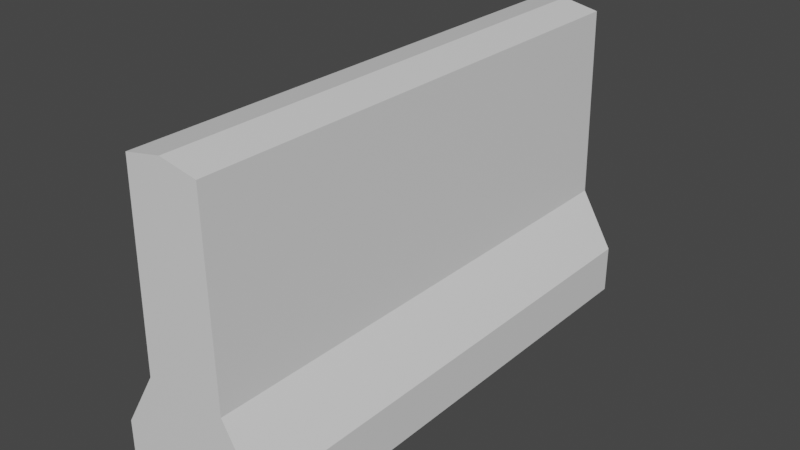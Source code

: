 # Source: barrier.blend  (saved by Blender 3.6.13; exported with 4.5.12 LTS)
import bpy
from mathutils import Matrix  # noqa: F401  (used for matrix-valued properties, if any)

bpy.ops.wm.read_factory_settings(use_empty=True)
scene = bpy.context.scene
scene.name = 'Scene'

# ---- collections
col_collection = bpy.data.collections.new('Collection'); scene.collection.children.link(col_collection)

# ---- materials (node trees are filled in below, after node groups)
mat_material = bpy.data.materials.new('Material')
mat_material.alpha_threshold = 0.0
mat_material.use_transparent_shadow = False
mat_material.roughness = 0.5
mat_material.line_color = (0.0, 0.0, 0.0, 1.0)

# ---- material node trees
mat_material.use_nodes = True; mat_material.node_tree.nodes.clear()
_N = mat_material.node_tree.nodes; _L = mat_material.node_tree.links
n0 = _N.new('ShaderNodeOutputMaterial'); n0.name = 'Material Output'; n0.location = (300, 300)
n1 = _N.new('ShaderNodeBsdfPrincipled'); n1.name = 'Principled BSDF'; n1.location = (10, 300)
n1.distribution = 'GGX'
n1.subsurface_method = 'RANDOM_WALK_SKIN'
n1.inputs[3].default_value = 1.45
n1.inputs[27].default_value = (0.0, 0.0, 0.0, 1.0)
n1.inputs[28].default_value = 1.0
_L.new(n1.outputs[0], n0.inputs[0])
n0.is_active_output = True

# ---- world
world_world = bpy.data.worlds.new('World'); scene.world = world_world
world_world.use_nodes = True; world_world.node_tree.nodes.clear()
_N = world_world.node_tree.nodes; _L = world_world.node_tree.links
n0 = _N.new('ShaderNodeOutputWorld'); n0.name = 'World Output'; n0.location = (300, 300)
n1 = _N.new('ShaderNodeBackground'); n1.name = 'Background'; n1.location = (10, 300)
n1.inputs[0].default_value = (0.05088, 0.05088, 0.05088, 1.0)
_L.new(n1.outputs[0], n0.inputs[0])
n0.is_active_output = True
world_world.color = (0.05088, 0.05088, 0.05088)
world_world.use_sun_shadow = False
world_world.sun_shadow_jitter_overblur = 0.0

# ---- meshes
me_cube = bpy.data.meshes.new('Cube')
me_cube.from_pydata([(0.0, -1.71, 1.959), (0.0, 1.71, 1.959), (0.2488, 1.71, 1.911), (0.2488, -1.71, 1.911), (-0.2488, 1.71, 1.911), (-0.2488, -1.71, 1.911), (-0.2719, -1.71, 0.6221), (-0.2719, 1.71, 0.6221), (0.2719, -1.71, 0.6221), (0.2719, 1.71, 0.6221), (0.5, 1.71, 0.2339), (0.5, 1.71, -0.09422), (0.5, -1.71, 0.2339), (0.5, -1.71, -0.09422), (-0.5, 1.71, 0.2339), (-0.5, 1.71, -0.09422), (-0.5, -1.71, 0.2339), (-0.5, -1.71, -0.09422)], [], [(16, 14, 15), (5, 6, 8), (10, 9, 8), (8, 3, 5), (14, 10, 11), (12, 8, 6), (10, 12, 13), (6, 5, 4), (14, 7, 9), (9, 2, 3), (7, 4, 2), (1, 4, 5), (12, 17, 13), (16, 7, 14), (4, 1, 2), (12, 16, 17), (1, 5, 0), (10, 13, 11), (9, 3, 8), (3, 0, 5), (11, 17, 15), (14, 9, 10), (16, 6, 7), (12, 6, 16), (6, 4, 7), (16, 15, 17), (10, 8, 12), (2, 9, 7), (3, 2, 1), (0, 3, 1), (11, 13, 17), (14, 11, 15)])
_uv = me_cube.uv_layers.new(name='UVMap')
_uv.uv.foreach_set('vector', [0.8678, 0.000186, 0.8678, 0.6246, 0.8079, 0.6246, 0.6709, 0.991, 0.6666, 0.7558, 0.7659, 0.7558, 0.6246, 0.06008, 0.6246, 0.1423, 0.000186, 0.1423, 0.7659, 0.7558, 0.7617, 0.991, 0.6709, 0.991, 0.9905, 0.6849, 0.8079, 0.6849, 0.8079, 0.625, 0.8075, 0.6849, 0.7659, 0.7558, 0.6666, 0.7558, 0.6246, 0.06008, 0.000186, 0.06008, 0.000186, 0.000186, 0.000186, 0.7053, 0.000186, 0.47, 0.6246, 0.47, 0.9905, 0.6849, 0.9488, 0.7558, 0.8495, 0.7558, 0.6246, 0.1423, 0.6246, 0.3775, 0.000186, 0.3775, 0.9488, 0.7558, 0.9446, 0.991, 0.8538, 0.991, 0.6246, 0.4238, 0.6246, 0.47, 0.000186, 0.47, 0.8075, 0.6849, 0.625, 0.625, 0.8075, 0.625, 0.8678, 0.000186, 0.95, 0.6246, 0.8678, 0.6246, 0.9446, 0.991, 0.8992, 0.9998, 0.8538, 0.991, 0.8075, 0.6849, 0.625, 0.6849, 0.625, 0.625, 0.6246, 0.4238, 0.000186, 0.47, 0.000186, 0.4238, 0.6246, 0.06008, 0.000186, 0.000186, 0.6246, 0.000186, 0.6246, 0.1423, 0.000186, 0.3775, 0.000186, 0.1423, 0.7617, 0.991, 0.7163, 0.9998, 0.6709, 0.991, 0.8075, 0.000186, 0.625, 0.6246, 0.625, 0.000186, 0.9905, 0.6849, 0.8495, 0.7558, 0.8079, 0.6849, 0.000186, 0.7875, 0.000186, 0.7053, 0.6246, 0.7053, 0.8075, 0.6849, 0.6666, 0.7558, 0.625, 0.6849, 0.000186, 0.7053, 0.6246, 0.47, 0.6246, 0.7053, 0.8678, 0.000186, 0.8079, 0.6246, 0.8079, 0.000186, 0.6246, 0.06008, 0.000186, 0.1423, 0.000186, 0.06008, 0.8538, 0.991, 0.8495, 0.7558, 0.9488, 0.7558, 0.000186, 0.3775, 0.6246, 0.3775, 0.6246, 0.4238, 0.000186, 0.4238, 0.000186, 0.3775, 0.6246, 0.4238, 0.8075, 0.000186, 0.8075, 0.6246, 0.625, 0.6246, 0.9905, 0.6849, 0.8079, 0.625, 0.9905, 0.625])
me_cube.materials.append(mat_material)
me_cube.use_mirror_vertex_groups = False
me_cube.update()

# ---- objects
ob_cube = bpy.data.objects.new('Cube', me_cube)

# ---- transforms, parenting, visibility, modifiers, constraints
ob_cube.location = (0.0, 0.0, 0.0)
ob_cube.lock_rotations_4d = False
ob_cube.empty_display_type = 'ARROWS'
ob_cube.lineart.crease_threshold = 0.0

# ---- collection membership
col_collection.objects.link(ob_cube)

# ---- scene / render settings (as saved in the file)
scene.frame_start = 1; scene.frame_end = 250; scene.frame_set(1)
scene.render.engine = 'BLENDER_EEVEE_NEXT'
scene.cycles.sampling_pattern = 'TABULATED_SOBOL'
scene.view_settings.view_transform = 'Filmic'
bpy.context.view_layer.update()

# ---- added for rendering (the .blend has no active camera and no usable light): camera, sun
cam_auto = bpy.data.cameras.new('AutoCamera')
cam_auto.lens = 50.0
cam_auto.sensor_width = 36.0
cam_auto.clip_end = 1000.0
ob_auto_camera = bpy.data.objects.new('AutoCamera', cam_auto)
scene.collection.objects.link(ob_auto_camera)
ob_auto_camera.location = (3.80566, -4.56679, 3.97697)
ob_auto_camera.rotation_euler = (1.09748, -7.21219e-08, 0.694738)
scene.camera = ob_auto_camera
light_auto_sun = bpy.data.lights.new('AutoSun', 'SUN')
light_auto_sun.energy = 3.0
light_auto_sun.angle = 0.0523599
ob_auto_sun = bpy.data.objects.new('AutoSun', light_auto_sun)
scene.collection.objects.link(ob_auto_sun)
ob_auto_sun.rotation_euler = (0.872665, 0.174533, 0.523599)
bpy.context.view_layer.update()
